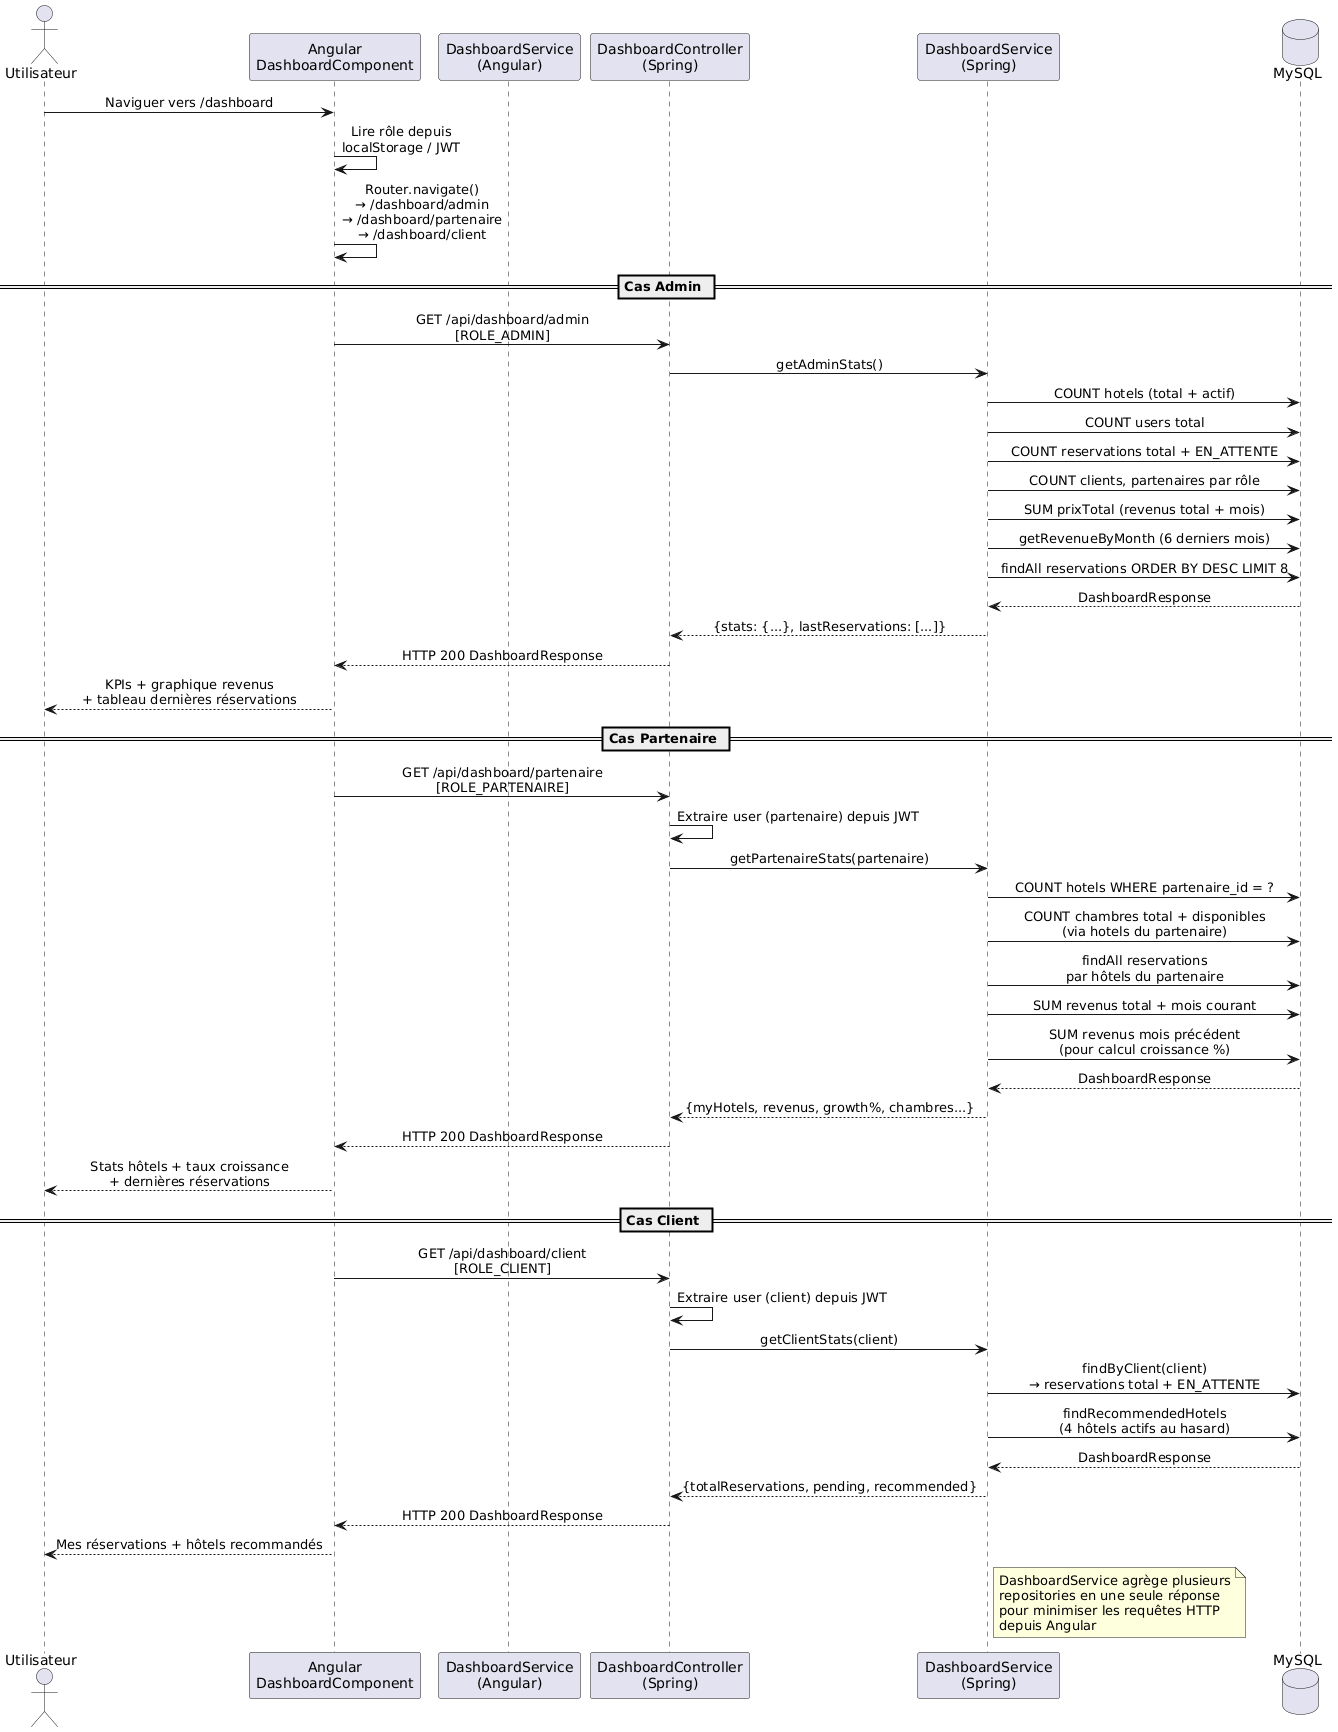

The diagram above was rendered by PlantUML. Its source (embedded in the PNG):
@startuml
skinparam sequenceMessageAlign center
skinparam responseMessageBelowArrow true

actor "Utilisateur" as U
participant "Angular\nDashboardComponent" as FE
participant "DashboardService\n(Angular)" as DS
participant "DashboardController\n(Spring)" as BE
participant "DashboardService\n(Spring)" as SVC
database "MySQL" as DB

U -> FE : Naviguer vers /dashboard
FE -> FE : Lire rôle depuis\nlocalStorage / JWT
FE -> FE : Router.navigate()\n→ /dashboard/admin\n→ /dashboard/partenaire\n→ /dashboard/client

== Cas Admin ==
FE -> BE : GET /api/dashboard/admin\n[ROLE_ADMIN]
BE -> SVC : getAdminStats()
SVC -> DB : COUNT hotels (total + actif)
SVC -> DB : COUNT users total
SVC -> DB : COUNT reservations total + EN_ATTENTE
SVC -> DB : COUNT clients, partenaires par rôle
SVC -> DB : SUM prixTotal (revenus total + mois)
SVC -> DB : getRevenueByMonth (6 derniers mois)
SVC -> DB : findAll reservations ORDER BY DESC LIMIT 8
DB --> SVC : DashboardResponse
SVC --> BE : {stats: {...}, lastReservations: [...]}
BE --> FE : HTTP 200 DashboardResponse
FE --> U : KPIs + graphique revenus\n+ tableau dernières réservations

== Cas Partenaire ==
FE -> BE : GET /api/dashboard/partenaire\n[ROLE_PARTENAIRE]
BE -> BE : Extraire user (partenaire) depuis JWT
BE -> SVC : getPartenaireStats(partenaire)
SVC -> DB : COUNT hotels WHERE partenaire_id = ?
SVC -> DB : COUNT chambres total + disponibles\n(via hotels du partenaire)
SVC -> DB : findAll reservations\npar hôtels du partenaire
SVC -> DB : SUM revenus total + mois courant
SVC -> DB : SUM revenus mois précédent\n(pour calcul croissance %)
DB --> SVC : DashboardResponse
SVC --> BE : {myHotels, revenus, growth%, chambres...}
BE --> FE : HTTP 200 DashboardResponse
FE --> U : Stats hôtels + taux croissance\n+ dernières réservations

== Cas Client ==
FE -> BE : GET /api/dashboard/client\n[ROLE_CLIENT]
BE -> BE : Extraire user (client) depuis JWT
BE -> SVC : getClientStats(client)
SVC -> DB : findByClient(client)\n→ reservations total + EN_ATTENTE
SVC -> DB : findRecommendedHotels\n(4 hôtels actifs au hasard)
DB --> SVC : DashboardResponse
SVC --> BE : {totalReservations, pending, recommended}
BE --> FE : HTTP 200 DashboardResponse
FE --> U : Mes réservations + hôtels recommandés

note right of SVC
  DashboardService agrège plusieurs
  repositories en une seule réponse
  pour minimiser les requêtes HTTP
  depuis Angular
end note
@enduml